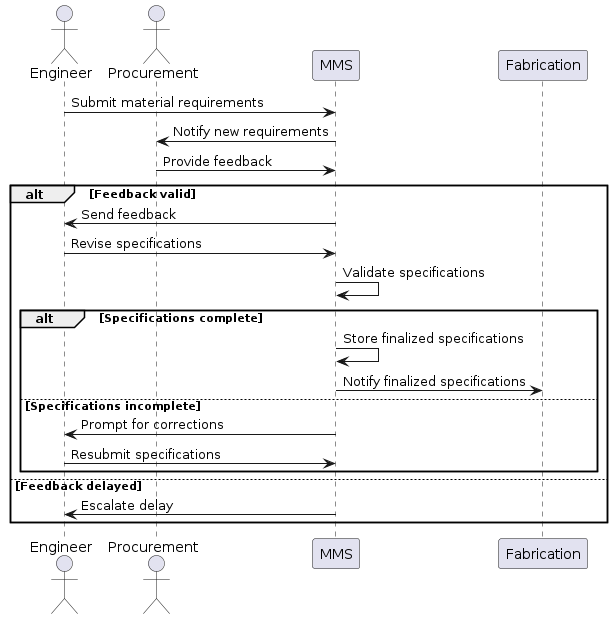

The diagram above was rendered by PlantUML. Its source (embedded in the PNG):
@startuml
actor Engineer
actor Procurement
participant MMS

Engineer -> MMS: Submit material requirements
MMS -> Procurement: Notify new requirements
Procurement -> MMS: Provide feedback
alt Feedback valid
    MMS -> Engineer: Send feedback
    Engineer -> MMS: Revise specifications
    MMS -> MMS: Validate specifications
    alt Specifications complete
        MMS -> MMS: Store finalized specifications
        MMS -> Fabrication: Notify finalized specifications
    else Specifications incomplete
        MMS -> Engineer: Prompt for corrections
        Engineer -> MMS: Resubmit specifications
    end
else Feedback delayed
    MMS -> Engineer: Escalate delay
end
@enduml